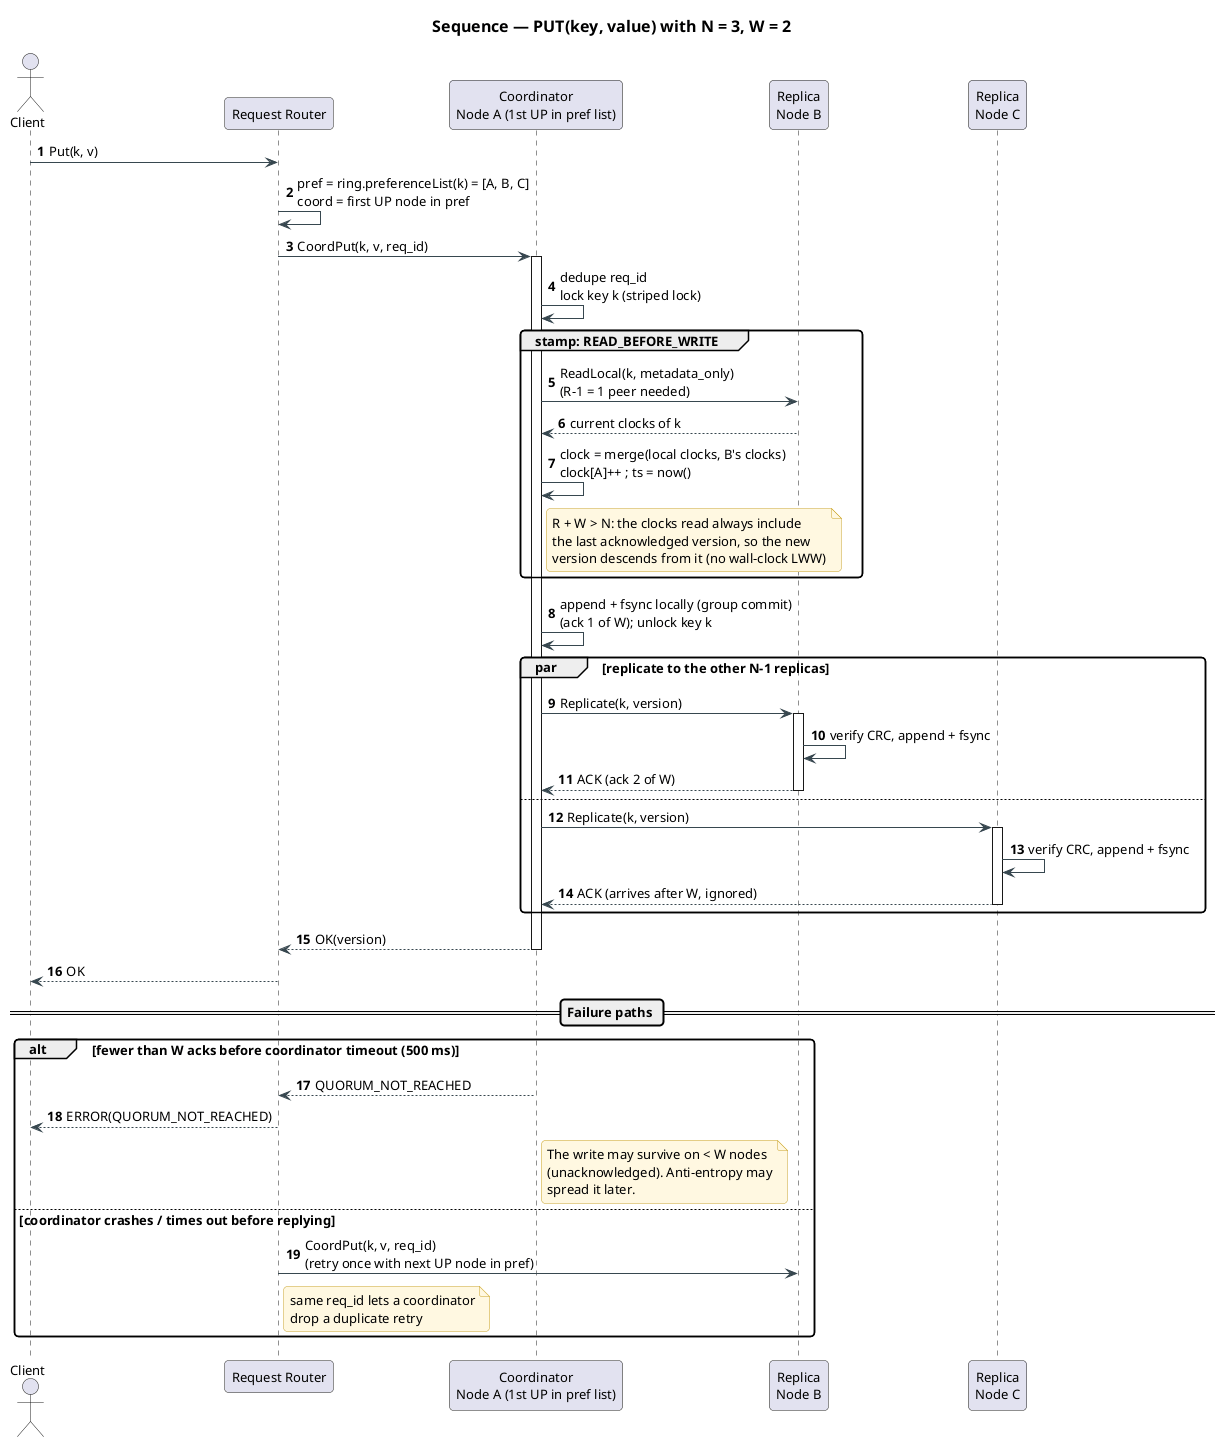

The diagram above was rendered by PlantUML. Its source (embedded in the PNG):
@startuml seq-put
!include ../../../plantuml-style.iuml
title Sequence — PUT(key, value) with N = 3, W = 2
autonumber

actor Client
participant "Request Router" as R
participant "Coordinator\nNode A (1st UP in pref list)" as A
participant "Replica\nNode B" as B
participant "Replica\nNode C" as C

Client -> R : Put(k, v)
R -> R : pref = ring.preferenceList(k) = [A, B, C]\ncoord = first UP node in pref
R -> A : CoordPut(k, v, req_id)
activate A
A -> A : dedupe req_id\nlock key k (striped lock)
group stamp: READ_BEFORE_WRITE
  A -> B : ReadLocal(k, metadata_only)\n(R-1 = 1 peer needed)
  B --> A : current clocks of k
  A -> A : clock = merge(local clocks, B's clocks)\nclock[A]++ ; ts = now()
  note right of A
    R + W > N: the clocks read always include
    the last acknowledged version, so the new
    version descends from it (no wall-clock LWW)
  end note
end
A -> A : append + fsync locally (group commit)\n(ack 1 of W); unlock key k

par replicate to the other N-1 replicas
  A -> B : Replicate(k, version)
  activate B
  B -> B : verify CRC, append + fsync
  B --> A : ACK (ack 2 of W)
  deactivate B
else
  A -> C : Replicate(k, version)
  activate C
  C -> C : verify CRC, append + fsync
  C --> A : ACK (arrives after W, ignored)
  deactivate C
end

A --> R : OK(version)
deactivate A
R --> Client : OK

== Failure paths ==

alt fewer than W acks before coordinator timeout (500 ms)
  A --> R : QUORUM_NOT_REACHED
  R --> Client : ERROR(QUORUM_NOT_REACHED)
  note right of A
    The write may survive on < W nodes
    (unacknowledged). Anti-entropy may
    spread it later.
  end note
else coordinator crashes / times out before replying
  R -> B : CoordPut(k, v, req_id)\n(retry once with next UP node in pref)
  note right of R : same req_id lets a coordinator\ndrop a duplicate retry
end
@enduml